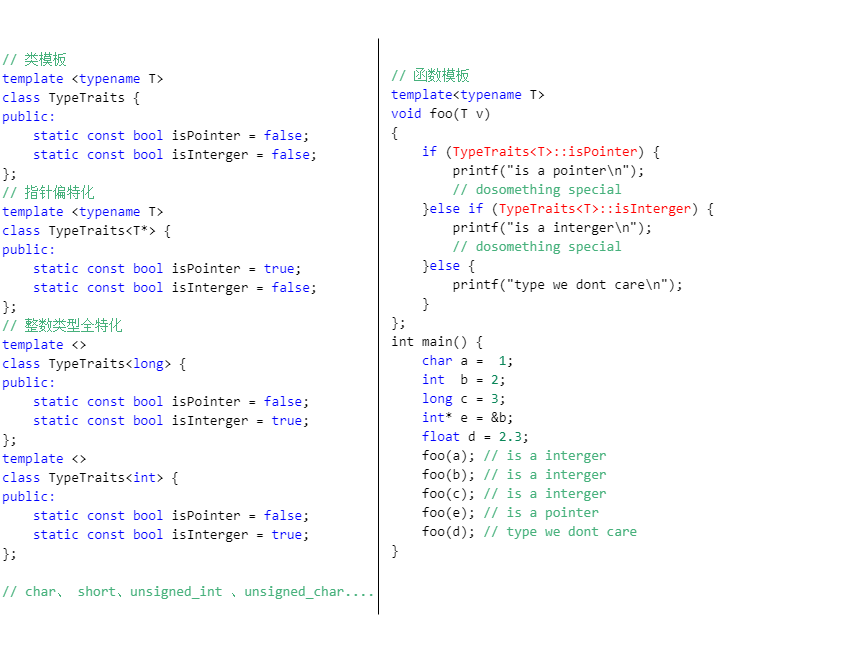

The diagram above was exported from draw.io. Its source (the exported page's mxGraphModel, read from the mxfile embedded in the PNG):
<mxGraphModel dx="1355" dy="955" grid="0" gridSize="10" guides="1" tooltips="1" connect="1" arrows="1" fold="1" page="0" pageScale="1" pageWidth="827" pageHeight="1169" math="0" shadow="0">
  <root>
    <mxCell id="0" />
    <mxCell id="1" parent="0" />
    <mxCell id="SUm91EEtr3MML0dXE9te-1" value="&lt;div style=&quot;background-color: rgb(35, 39, 46); font-family: &amp;quot;Fira Code&amp;quot;, Consolas, &amp;quot;Courier New&amp;quot;, monospace; font-size: 14px; line-height: 19px;&quot;&gt;&lt;div style=&quot;background-color: rgb(255, 255, 255); line-height: 19px;&quot;&gt;&lt;div style=&quot;&quot;&gt;&lt;font color=&quot;#47b17c&quot;&gt;// 类模板&lt;/font&gt;&lt;/div&gt;&lt;div style=&quot;color: rgb(0, 0, 0);&quot;&gt;&lt;span style=&quot;color: #0000ff;&quot;&gt;template&lt;/span&gt; &amp;lt;&lt;span style=&quot;color: #0000ff;&quot;&gt;typename&lt;/span&gt; T&amp;gt;&lt;/div&gt;&lt;div style=&quot;color: rgb(0, 0, 0);&quot;&gt;&lt;span style=&quot;color: #0000ff;&quot;&gt;class&lt;/span&gt; TypeTraits {&lt;/div&gt;&lt;div style=&quot;color: rgb(0, 0, 0);&quot;&gt;&lt;span style=&quot;color: #0000ff;&quot;&gt;public:&lt;/span&gt;&lt;/div&gt;&lt;div style=&quot;color: rgb(0, 0, 0);&quot;&gt;&amp;nbsp; &amp;nbsp; &lt;span style=&quot;color: #0000ff;&quot;&gt;static&lt;/span&gt; &lt;span style=&quot;color: #0000ff;&quot;&gt;const&lt;/span&gt; &lt;span style=&quot;color: #0000ff;&quot;&gt;bool&lt;/span&gt; isPointer = &lt;span style=&quot;color: #0000ff;&quot;&gt;false&lt;/span&gt;;&lt;/div&gt;&lt;div style=&quot;color: rgb(0, 0, 0);&quot;&gt;&amp;nbsp; &amp;nbsp; &lt;span style=&quot;color: #0000ff;&quot;&gt;static&lt;/span&gt; &lt;span style=&quot;color: #0000ff;&quot;&gt;const&lt;/span&gt; &lt;span style=&quot;color: #0000ff;&quot;&gt;bool&lt;/span&gt; isInterger = &lt;span style=&quot;color: #0000ff;&quot;&gt;false&lt;/span&gt;;&lt;/div&gt;&lt;div style=&quot;color: rgb(0, 0, 0);&quot;&gt;};&lt;/div&gt;&lt;div style=&quot;color: rgb(0, 0, 0);&quot;&gt;&lt;span style=&quot;color: #47b17c;&quot;&gt;// 指针偏特化&lt;/span&gt;&lt;/div&gt;&lt;div style=&quot;color: rgb(0, 0, 0);&quot;&gt;&lt;span style=&quot;color: #0000ff;&quot;&gt;template&lt;/span&gt; &amp;lt;&lt;span style=&quot;color: #0000ff;&quot;&gt;typename&lt;/span&gt; T&amp;gt;&lt;/div&gt;&lt;div style=&quot;color: rgb(0, 0, 0);&quot;&gt;&lt;span style=&quot;color: #0000ff;&quot;&gt;class&lt;/span&gt; TypeTraits&amp;lt;T*&amp;gt; {&lt;/div&gt;&lt;div style=&quot;color: rgb(0, 0, 0);&quot;&gt;&lt;span style=&quot;color: #0000ff;&quot;&gt;public:&lt;/span&gt;&lt;/div&gt;&lt;div style=&quot;color: rgb(0, 0, 0);&quot;&gt;&amp;nbsp; &amp;nbsp; &lt;span style=&quot;color: #0000ff;&quot;&gt;static&lt;/span&gt; &lt;span style=&quot;color: #0000ff;&quot;&gt;const&lt;/span&gt; &lt;span style=&quot;color: #0000ff;&quot;&gt;bool&lt;/span&gt; isPointer = &lt;span style=&quot;color: #0000ff;&quot;&gt;true&lt;/span&gt;;&lt;/div&gt;&lt;div style=&quot;color: rgb(0, 0, 0);&quot;&gt;&amp;nbsp; &amp;nbsp; &lt;span style=&quot;color: #0000ff;&quot;&gt;static&lt;/span&gt; &lt;span style=&quot;color: #0000ff;&quot;&gt;const&lt;/span&gt; &lt;span style=&quot;color: #0000ff;&quot;&gt;bool&lt;/span&gt; isInterger = &lt;span style=&quot;color: #0000ff;&quot;&gt;false&lt;/span&gt;;&lt;/div&gt;&lt;div style=&quot;color: rgb(0, 0, 0);&quot;&gt;};&lt;/div&gt;&lt;div style=&quot;color: rgb(0, 0, 0);&quot;&gt;&lt;span style=&quot;color: #47b17c;&quot;&gt;// 整数类型全特化&lt;/span&gt;&lt;/div&gt;&lt;div style=&quot;color: rgb(0, 0, 0);&quot;&gt;&lt;span style=&quot;color: #0000ff;&quot;&gt;template&lt;/span&gt; &amp;lt;&amp;gt;&lt;/div&gt;&lt;div style=&quot;color: rgb(0, 0, 0);&quot;&gt;&lt;span style=&quot;color: #0000ff;&quot;&gt;class&lt;/span&gt; TypeTraits&amp;lt;&lt;span style=&quot;color: #0000ff;&quot;&gt;long&lt;/span&gt;&amp;gt; {&lt;/div&gt;&lt;div style=&quot;color: rgb(0, 0, 0);&quot;&gt;&lt;span style=&quot;color: #0000ff;&quot;&gt;public:&lt;/span&gt;&lt;/div&gt;&lt;div style=&quot;color: rgb(0, 0, 0);&quot;&gt;&amp;nbsp; &amp;nbsp; &lt;span style=&quot;color: #0000ff;&quot;&gt;static&lt;/span&gt; &lt;span style=&quot;color: #0000ff;&quot;&gt;const&lt;/span&gt; &lt;span style=&quot;color: #0000ff;&quot;&gt;bool&lt;/span&gt; isPointer = &lt;span style=&quot;color: #0000ff;&quot;&gt;false&lt;/span&gt;;&lt;/div&gt;&lt;div style=&quot;color: rgb(0, 0, 0);&quot;&gt;&amp;nbsp; &amp;nbsp; &lt;span style=&quot;color: #0000ff;&quot;&gt;static&lt;/span&gt; &lt;span style=&quot;color: #0000ff;&quot;&gt;const&lt;/span&gt; &lt;span style=&quot;color: #0000ff;&quot;&gt;bool&lt;/span&gt; isInterger = &lt;span style=&quot;color: #0000ff;&quot;&gt;true&lt;/span&gt;;&lt;/div&gt;&lt;div style=&quot;color: rgb(0, 0, 0);&quot;&gt;};&lt;/div&gt;&lt;div style=&quot;color: rgb(0, 0, 0);&quot;&gt;&lt;span style=&quot;color: #0000ff;&quot;&gt;template&lt;/span&gt; &amp;lt;&amp;gt;&lt;/div&gt;&lt;div style=&quot;color: rgb(0, 0, 0);&quot;&gt;&lt;span style=&quot;color: #0000ff;&quot;&gt;class&lt;/span&gt; TypeTraits&amp;lt;&lt;span style=&quot;color: #0000ff;&quot;&gt;int&lt;/span&gt;&amp;gt; {&lt;/div&gt;&lt;div style=&quot;color: rgb(0, 0, 0);&quot;&gt;&lt;span style=&quot;color: #0000ff;&quot;&gt;public:&lt;/span&gt;&lt;/div&gt;&lt;div style=&quot;color: rgb(0, 0, 0);&quot;&gt;&amp;nbsp; &amp;nbsp; &lt;span style=&quot;color: #0000ff;&quot;&gt;static&lt;/span&gt; &lt;span style=&quot;color: #0000ff;&quot;&gt;const&lt;/span&gt; &lt;span style=&quot;color: #0000ff;&quot;&gt;bool&lt;/span&gt; isPointer = &lt;span style=&quot;color: #0000ff;&quot;&gt;false&lt;/span&gt;;&lt;/div&gt;&lt;div style=&quot;color: rgb(0, 0, 0);&quot;&gt;&amp;nbsp; &amp;nbsp; &lt;span style=&quot;color: #0000ff;&quot;&gt;static&lt;/span&gt; &lt;span style=&quot;color: #0000ff;&quot;&gt;const&lt;/span&gt; &lt;span style=&quot;color: #0000ff;&quot;&gt;bool&lt;/span&gt; isInterger = &lt;span style=&quot;color: #0000ff;&quot;&gt;true&lt;/span&gt;;&lt;/div&gt;&lt;div style=&quot;color: rgb(0, 0, 0);&quot;&gt;};&lt;/div&gt;&lt;div style=&quot;color: rgb(0, 0, 0);&quot;&gt;&lt;br&gt;&lt;/div&gt;&lt;div style=&quot;color: rgb(0, 0, 0);&quot;&gt;&lt;span style=&quot;color: #47b17c;&quot;&gt;// char、 short、unsigned_int 、unsigned_char....&lt;/span&gt;&lt;/div&gt;&lt;/div&gt;&lt;/div&gt;" style="rounded=0;whiteSpace=wrap;html=1;align=left;strokeColor=none;" vertex="1" parent="1">
      <mxGeometry x="-128" y="-251" width="406" height="649" as="geometry" />
    </mxCell>
    <mxCell id="SUm91EEtr3MML0dXE9te-2" value="" style="endArrow=none;html=1;rounded=0;fontColor=#000000;" edge="1" parent="1">
      <mxGeometry width="50" height="50" relative="1" as="geometry">
        <mxPoint x="250" y="363" as="sourcePoint" />
        <mxPoint x="250" y="-213" as="targetPoint" />
      </mxGeometry>
    </mxCell>
    <mxCell id="SUm91EEtr3MML0dXE9te-3" value="&lt;div style=&quot;background-color: rgb(255, 255, 255); font-family: &amp;quot;Fira Code&amp;quot;, Consolas, &amp;quot;Courier New&amp;quot;, monospace; font-size: 14px; line-height: 19px;&quot;&gt;&lt;div&gt;&lt;font color=&quot;#47b17c&quot;&gt;// 函数模板&lt;/font&gt;&lt;/div&gt;&lt;div&gt;&lt;span style=&quot;color: #0000ff;&quot;&gt;template&lt;/span&gt;&amp;lt;&lt;span style=&quot;color: #0000ff;&quot;&gt;typename&lt;/span&gt; T&amp;gt; &lt;/div&gt;&lt;div&gt;&lt;span style=&quot;color: #0000ff;&quot;&gt;void&lt;/span&gt; foo(T v)&lt;/div&gt;&lt;div&gt;{&lt;/div&gt;&lt;div&gt;&amp;nbsp; &amp;nbsp; &lt;span style=&quot;color: #0000ff;&quot;&gt;if&lt;/span&gt; (&lt;font color=&quot;#ff0000&quot;&gt;TypeTraits&amp;lt;T&amp;gt;::isPointer&lt;/font&gt;) {&lt;/div&gt;&lt;div&gt;&amp;nbsp; &amp;nbsp; &amp;nbsp; &amp;nbsp; printf(&quot;is a pointer\n&quot;);&lt;/div&gt;&lt;div&gt;&lt;span style=&quot;color: #47b17c;&quot;&gt;&amp;nbsp; &amp;nbsp; &amp;nbsp; &amp;nbsp; // dosomething special&lt;/span&gt;&lt;/div&gt;&lt;div&gt;&amp;nbsp; &amp;nbsp; }&lt;span style=&quot;color: #0000ff;&quot;&gt;else&lt;/span&gt; &lt;span style=&quot;color: #0000ff;&quot;&gt;if&lt;/span&gt; (&lt;font color=&quot;#ff0000&quot;&gt;TypeTraits&amp;lt;T&amp;gt;::isInterger&lt;/font&gt;) {&lt;/div&gt;&lt;div&gt;&amp;nbsp; &amp;nbsp; &amp;nbsp; &amp;nbsp; printf(&quot;is a interger\n&quot;);&lt;/div&gt;&lt;div&gt;&lt;span style=&quot;color: #47b17c;&quot;&gt;&amp;nbsp; &amp;nbsp; &amp;nbsp; &amp;nbsp; // dosomething special&lt;/span&gt;&lt;/div&gt;&lt;div&gt;&amp;nbsp; &amp;nbsp; }&lt;span style=&quot;color: #0000ff;&quot;&gt;else&lt;/span&gt; {&lt;/div&gt;&lt;div&gt;&amp;nbsp; &amp;nbsp; &amp;nbsp; &amp;nbsp; printf(&quot;type we dont care\n&quot;);&lt;/div&gt;&lt;div&gt;&amp;nbsp; &amp;nbsp; }&lt;/div&gt;&lt;div&gt;};&lt;/div&gt;&lt;div&gt;&lt;div style=&quot;line-height: 19px;&quot;&gt;&lt;div&gt;int main() {&lt;/div&gt;&lt;div&gt;&amp;nbsp; &amp;nbsp; &lt;span style=&quot;color: #0000ff;&quot;&gt;char&lt;/span&gt; a = &amp;nbsp;&lt;span style=&quot;color: #098658;&quot;&gt;1&lt;/span&gt;;&lt;/div&gt;&lt;div&gt;&amp;nbsp; &amp;nbsp; &lt;span style=&quot;color: #0000ff;&quot;&gt;int&lt;/span&gt; &amp;nbsp;b = &lt;span style=&quot;color: #098658;&quot;&gt;2&lt;/span&gt;;&lt;/div&gt;&lt;div&gt;&amp;nbsp; &amp;nbsp; &lt;span style=&quot;color: #0000ff;&quot;&gt;long&lt;/span&gt; c = &lt;span style=&quot;color: #098658;&quot;&gt;3&lt;/span&gt;;&lt;/div&gt;&lt;div&gt;&amp;nbsp; &amp;nbsp; &lt;span style=&quot;color: #0000ff;&quot;&gt;int&lt;/span&gt;* e = &amp;amp;b;&lt;/div&gt;&lt;div&gt;&amp;nbsp; &amp;nbsp; &lt;span style=&quot;color: #0000ff;&quot;&gt;float&lt;/span&gt; d = &lt;span style=&quot;color: #098658;&quot;&gt;2.3&lt;/span&gt;;&lt;/div&gt;&lt;div&gt;&amp;nbsp; &amp;nbsp; foo(a);&lt;span style=&quot;color: #47b17c;&quot;&gt; // is a interger&lt;/span&gt;&lt;/div&gt;&lt;div&gt;&amp;nbsp; &amp;nbsp; foo(b);&lt;span style=&quot;color: #47b17c;&quot;&gt; // is a interger&lt;/span&gt;&lt;/div&gt;&lt;div&gt;&amp;nbsp; &amp;nbsp; foo(c);&lt;span style=&quot;color: #47b17c;&quot;&gt; // is a interger&lt;/span&gt;&lt;/div&gt;&lt;div&gt;&amp;nbsp; &amp;nbsp; foo(e);&lt;span style=&quot;color: #47b17c;&quot;&gt; // is a pointer&lt;/span&gt;&lt;/div&gt;&lt;div&gt;&amp;nbsp; &amp;nbsp; foo(d);&lt;span style=&quot;color: #47b17c;&quot;&gt; // type we dont care&lt;/span&gt;&lt;/div&gt;&lt;div&gt;}&lt;/div&gt;&lt;/div&gt;&lt;/div&gt;&lt;/div&gt;" style="rounded=0;whiteSpace=wrap;html=1;labelBackgroundColor=#E6E6E6;fontColor=#000000;align=left;strokeColor=none;" vertex="1" parent="1">
      <mxGeometry x="261" y="-217" width="462" height="556" as="geometry" />
    </mxCell>
  </root>
</mxGraphModel>